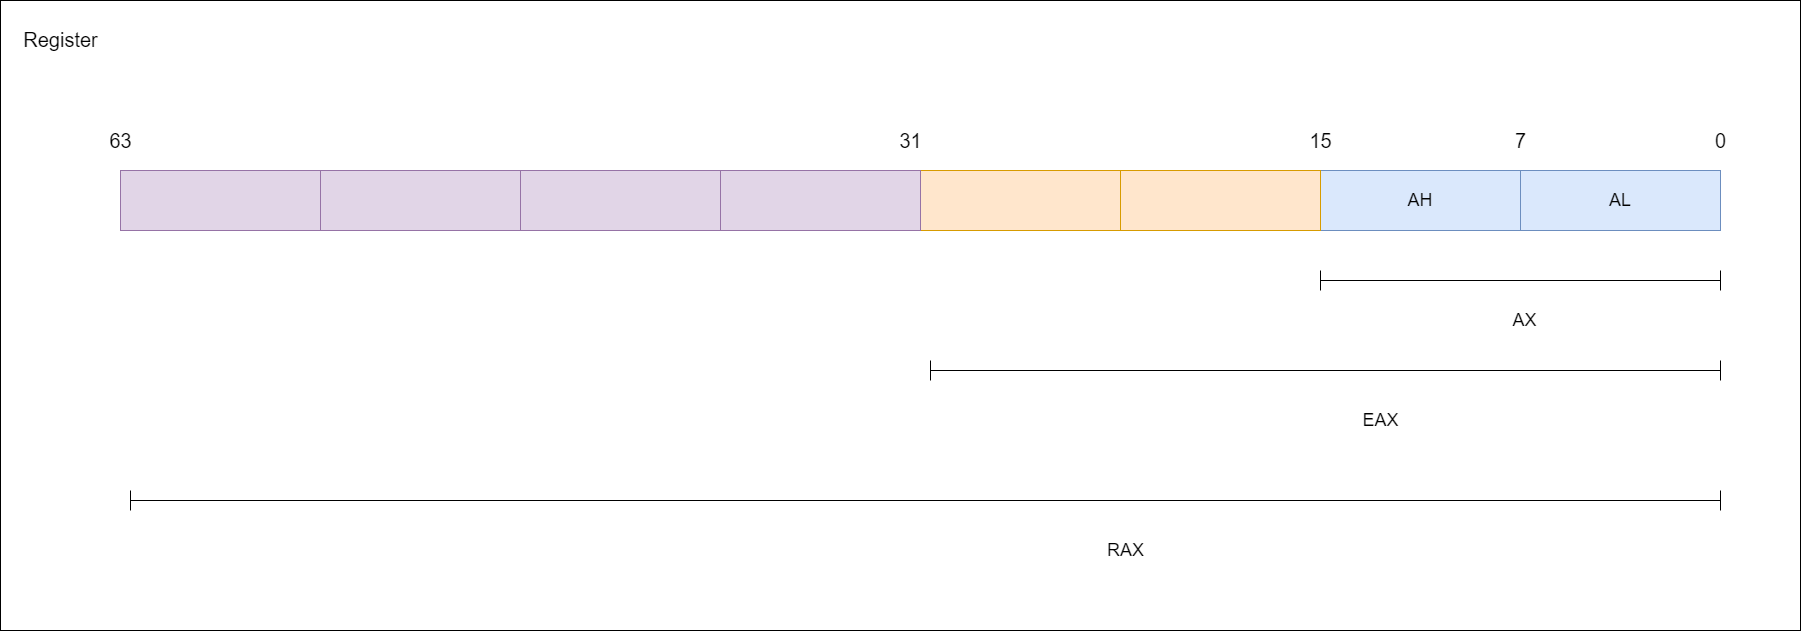

The diagram above was exported from draw.io. Its source (the exported page's mxGraphModel, read from the mxfile embedded in the PNG):
<mxGraphModel dx="4466" dy="1394" grid="1" gridSize="10" guides="1" tooltips="1" connect="1" arrows="1" fold="1" page="1" pageScale="1" pageWidth="827" pageHeight="1169" math="0" shadow="0">
  <root>
    <mxCell id="0" />
    <mxCell id="1" parent="0" />
    <mxCell id="H2MntomVgVa1VKGoYVOa-24" value="" style="rounded=0;whiteSpace=wrap;html=1;fontSize=20;" vertex="1" parent="1">
      <mxGeometry x="-1110" y="110" width="1800" height="630" as="geometry" />
    </mxCell>
    <mxCell id="H2MntomVgVa1VKGoYVOa-1" value="&lt;font style=&quot;font-size: 18px;&quot;&gt;AH&lt;/font&gt;" style="rounded=0;whiteSpace=wrap;html=1;fillColor=#dae8fc;strokeColor=#6c8ebf;" vertex="1" parent="1">
      <mxGeometry x="210" y="280" width="200" height="60" as="geometry" />
    </mxCell>
    <mxCell id="H2MntomVgVa1VKGoYVOa-2" value="&lt;font style=&quot;font-size: 18px;&quot;&gt;AL&lt;/font&gt;" style="rounded=0;whiteSpace=wrap;html=1;fillColor=#dae8fc;strokeColor=#6c8ebf;" vertex="1" parent="1">
      <mxGeometry x="410" y="280" width="200" height="60" as="geometry" />
    </mxCell>
    <mxCell id="H2MntomVgVa1VKGoYVOa-3" value="" style="shape=crossbar;whiteSpace=wrap;html=1;rounded=1;" vertex="1" parent="1">
      <mxGeometry x="210" y="380" width="400" height="20" as="geometry" />
    </mxCell>
    <mxCell id="H2MntomVgVa1VKGoYVOa-4" value="" style="rounded=0;whiteSpace=wrap;html=1;fillColor=#ffe6cc;strokeColor=#d79b00;" vertex="1" parent="1">
      <mxGeometry x="-190" y="280" width="200" height="60" as="geometry" />
    </mxCell>
    <mxCell id="H2MntomVgVa1VKGoYVOa-5" value="" style="rounded=0;whiteSpace=wrap;html=1;fillColor=#ffe6cc;strokeColor=#d79b00;" vertex="1" parent="1">
      <mxGeometry x="10" y="280" width="200" height="60" as="geometry" />
    </mxCell>
    <mxCell id="H2MntomVgVa1VKGoYVOa-8" value="" style="rounded=0;whiteSpace=wrap;html=1;fillColor=#e1d5e7;strokeColor=#9673a6;" vertex="1" parent="1">
      <mxGeometry x="-590" y="280" width="200" height="60" as="geometry" />
    </mxCell>
    <mxCell id="H2MntomVgVa1VKGoYVOa-9" value="" style="rounded=0;whiteSpace=wrap;html=1;fillColor=#e1d5e7;strokeColor=#9673a6;" vertex="1" parent="1">
      <mxGeometry x="-390" y="280" width="200" height="60" as="geometry" />
    </mxCell>
    <mxCell id="H2MntomVgVa1VKGoYVOa-10" value="AX" style="text;html=1;align=center;verticalAlign=middle;resizable=0;points=[];autosize=1;strokeColor=none;fillColor=none;fontSize=18;" vertex="1" parent="1">
      <mxGeometry x="389" y="410" width="50" height="40" as="geometry" />
    </mxCell>
    <mxCell id="H2MntomVgVa1VKGoYVOa-11" value="" style="shape=crossbar;whiteSpace=wrap;html=1;rounded=1;" vertex="1" parent="1">
      <mxGeometry x="-180" y="470" width="790" height="20" as="geometry" />
    </mxCell>
    <mxCell id="H2MntomVgVa1VKGoYVOa-12" value="EAX" style="text;html=1;align=center;verticalAlign=middle;resizable=0;points=[];autosize=1;strokeColor=none;fillColor=none;fontSize=18;" vertex="1" parent="1">
      <mxGeometry x="240" y="510" width="60" height="40" as="geometry" />
    </mxCell>
    <mxCell id="H2MntomVgVa1VKGoYVOa-13" value="" style="shape=crossbar;whiteSpace=wrap;html=1;rounded=1;" vertex="1" parent="1">
      <mxGeometry x="-980" y="600" width="1590" height="20" as="geometry" />
    </mxCell>
    <mxCell id="H2MntomVgVa1VKGoYVOa-14" value="RAX" style="text;html=1;align=center;verticalAlign=middle;resizable=0;points=[];autosize=1;strokeColor=none;fillColor=none;fontSize=18;" vertex="1" parent="1">
      <mxGeometry x="-15" y="640" width="60" height="40" as="geometry" />
    </mxCell>
    <mxCell id="H2MntomVgVa1VKGoYVOa-16" value="&lt;font style=&quot;font-size: 20px;&quot;&gt;Register&lt;/font&gt;" style="text;html=1;align=center;verticalAlign=middle;resizable=0;points=[];autosize=1;strokeColor=none;fillColor=none;fontSize=18;" vertex="1" parent="1">
      <mxGeometry x="-1100" y="130" width="100" height="40" as="geometry" />
    </mxCell>
    <mxCell id="H2MntomVgVa1VKGoYVOa-17" value="" style="rounded=0;whiteSpace=wrap;html=1;fillColor=#e1d5e7;strokeColor=#9673a6;" vertex="1" parent="1">
      <mxGeometry x="-990" y="280" width="200" height="60" as="geometry" />
    </mxCell>
    <mxCell id="H2MntomVgVa1VKGoYVOa-18" value="" style="rounded=0;whiteSpace=wrap;html=1;fillColor=#e1d5e7;strokeColor=#9673a6;" vertex="1" parent="1">
      <mxGeometry x="-790" y="280" width="200" height="60" as="geometry" />
    </mxCell>
    <mxCell id="H2MntomVgVa1VKGoYVOa-19" value="0" style="text;html=1;align=center;verticalAlign=middle;resizable=0;points=[];autosize=1;strokeColor=none;fillColor=none;fontSize=20;" vertex="1" parent="1">
      <mxGeometry x="595" y="230" width="30" height="40" as="geometry" />
    </mxCell>
    <mxCell id="H2MntomVgVa1VKGoYVOa-20" value="7" style="text;html=1;align=center;verticalAlign=middle;resizable=0;points=[];autosize=1;strokeColor=none;fillColor=none;fontSize=20;" vertex="1" parent="1">
      <mxGeometry x="395" y="230" width="30" height="40" as="geometry" />
    </mxCell>
    <mxCell id="H2MntomVgVa1VKGoYVOa-21" value="15" style="text;html=1;align=center;verticalAlign=middle;resizable=0;points=[];autosize=1;strokeColor=none;fillColor=none;fontSize=20;" vertex="1" parent="1">
      <mxGeometry x="185" y="230" width="50" height="40" as="geometry" />
    </mxCell>
    <mxCell id="H2MntomVgVa1VKGoYVOa-22" value="31" style="text;html=1;align=center;verticalAlign=middle;resizable=0;points=[];autosize=1;strokeColor=none;fillColor=none;fontSize=20;" vertex="1" parent="1">
      <mxGeometry x="-225" y="230" width="50" height="40" as="geometry" />
    </mxCell>
    <mxCell id="H2MntomVgVa1VKGoYVOa-23" value="63" style="text;html=1;align=center;verticalAlign=middle;resizable=0;points=[];autosize=1;strokeColor=none;fillColor=none;fontSize=20;" vertex="1" parent="1">
      <mxGeometry x="-1015" y="230" width="50" height="40" as="geometry" />
    </mxCell>
  </root>
</mxGraphModel>